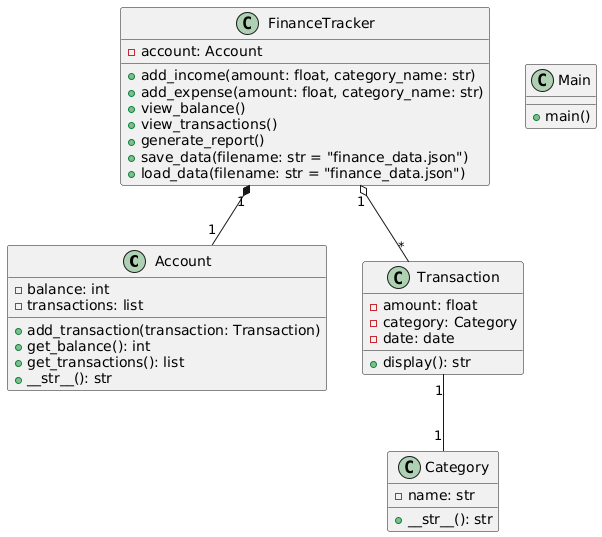

The diagram above was rendered by PlantUML. Its source (embedded in the PNG):
@startuml
class Account {
    - balance: int
    - transactions: list
    + add_transaction(transaction: Transaction)
    + get_balance(): int
    + get_transactions(): list
    + __str__(): str
}

class Category {
    - name: str
    + __str__(): str
}

class Transaction {
    - amount: float
    - category: Category
    - date: date
    + display(): str
}

class FinanceTracker {
    - account: Account
    + add_income(amount: float, category_name: str)
    + add_expense(amount: float, category_name: str)
    + view_balance()
    + view_transactions()
    + generate_report()
    + save_data(filename: str = "finance_data.json")
    + load_data(filename: str = "finance_data.json")
}

class Main {
    + main()
}

FinanceTracker "1" *-- "1" Account
FinanceTracker "1" o-- "*" Transaction
Transaction "1" -- "1" Category
@enduml